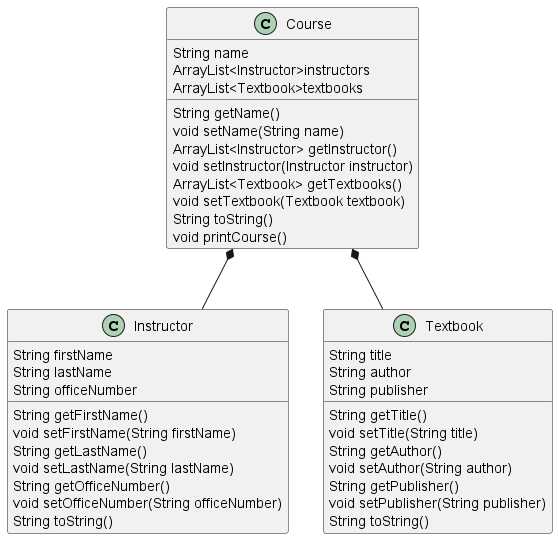

The diagram above was rendered by PlantUML. Its source (embedded in the PNG):
@startuml
class Instructor {
  String firstName
  String lastName
  String officeNumber
  String getFirstName()
  void setFirstName(String firstName)
  String getLastName()
  void setLastName(String lastName)
  String getOfficeNumber()
  void setOfficeNumber(String officeNumber)
  String toString()
}

class Textbook {
  String title
  String author
  String publisher
  String getTitle()
  void setTitle(String title)
  String getAuthor()
  void setAuthor(String author)
  String getPublisher()
  void setPublisher(String publisher)
  String toString()
}

class Course {
  String name
  ArrayList<Instructor>instructors
  ArrayList<Textbook>textbooks
  String getName()
  void setName(String name)
  ArrayList<Instructor> getInstructor()
  void setInstructor(Instructor instructor)
  ArrayList<Textbook> getTextbooks()
  void setTextbook(Textbook textbook)
  String toString()
  void printCourse()
}

Course *-- Instructor
Course *-- Textbook
@enduml